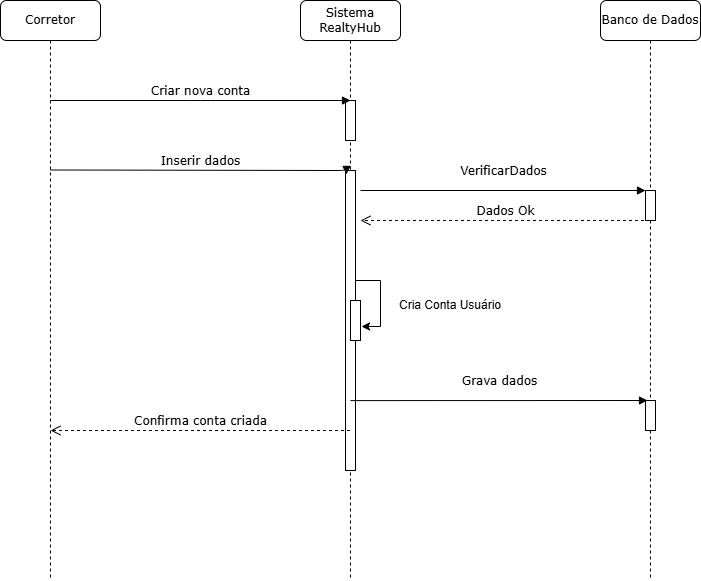

The diagram above was exported from draw.io. Its source (the exported page's mxGraphModel, read from the mxfile embedded in the PNG):
<mxGraphModel dx="880" dy="460" grid="1" gridSize="10" guides="1" tooltips="1" connect="1" arrows="1" fold="1" page="1" pageScale="1" pageWidth="827" pageHeight="1169" math="0" shadow="0">
  <root>
    <mxCell id="0" />
    <mxCell id="1" parent="0" />
    <mxCell id="PyKdxoYp2v57pFOaYdxU-1" value="Sistema RealtyHub" style="shape=umlLifeline;perimeter=lifelinePerimeter;whiteSpace=wrap;html=1;container=1;collapsible=0;recursiveResize=0;outlineConnect=0;rounded=1;shadow=0;comic=0;labelBackgroundColor=none;strokeWidth=1;fontFamily=Verdana;fontSize=12;align=center;" vertex="1" parent="1">
      <mxGeometry x="400" y="80" width="100" height="580" as="geometry" />
    </mxCell>
    <mxCell id="PyKdxoYp2v57pFOaYdxU-2" value="" style="html=1;points=[];perimeter=orthogonalPerimeter;rounded=0;shadow=0;comic=0;labelBackgroundColor=none;strokeWidth=1;fontFamily=Verdana;fontSize=12;align=center;" vertex="1" parent="PyKdxoYp2v57pFOaYdxU-1">
      <mxGeometry x="45" y="100" width="10" height="40" as="geometry" />
    </mxCell>
    <mxCell id="PyKdxoYp2v57pFOaYdxU-3" value="" style="html=1;points=[];perimeter=orthogonalPerimeter;rounded=0;shadow=0;comic=0;labelBackgroundColor=none;strokeWidth=1;fontFamily=Verdana;fontSize=12;align=center;" vertex="1" parent="PyKdxoYp2v57pFOaYdxU-1">
      <mxGeometry x="45" y="170" width="10" height="300" as="geometry" />
    </mxCell>
    <mxCell id="PyKdxoYp2v57pFOaYdxU-4" value="" style="html=1;points=[];perimeter=orthogonalPerimeter;rounded=0;shadow=0;comic=0;labelBackgroundColor=none;strokeWidth=1;fontFamily=Verdana;fontSize=12;align=center;" vertex="1" parent="PyKdxoYp2v57pFOaYdxU-1">
      <mxGeometry x="50" y="300" width="10" height="40" as="geometry" />
    </mxCell>
    <mxCell id="PyKdxoYp2v57pFOaYdxU-5" value="" style="edgeStyle=orthogonalEdgeStyle;rounded=0;orthogonalLoop=1;jettySize=auto;html=1;entryX=1.1;entryY=0.65;entryDx=0;entryDy=0;entryPerimeter=0;" edge="1" parent="PyKdxoYp2v57pFOaYdxU-1" source="PyKdxoYp2v57pFOaYdxU-4" target="PyKdxoYp2v57pFOaYdxU-4">
      <mxGeometry relative="1" as="geometry" />
    </mxCell>
    <mxCell id="PyKdxoYp2v57pFOaYdxU-6" value="Banco de Dados" style="shape=umlLifeline;perimeter=lifelinePerimeter;whiteSpace=wrap;html=1;container=1;collapsible=0;recursiveResize=0;outlineConnect=0;rounded=1;shadow=0;comic=0;labelBackgroundColor=none;strokeWidth=1;fontFamily=Verdana;fontSize=12;align=center;" vertex="1" parent="1">
      <mxGeometry x="700" y="80" width="100" height="580" as="geometry" />
    </mxCell>
    <mxCell id="PyKdxoYp2v57pFOaYdxU-7" value="" style="html=1;points=[];perimeter=orthogonalPerimeter;rounded=0;shadow=0;comic=0;labelBackgroundColor=none;strokeWidth=1;fontFamily=Verdana;fontSize=12;align=center;" vertex="1" parent="PyKdxoYp2v57pFOaYdxU-6">
      <mxGeometry x="45" y="190" width="10" height="30" as="geometry" />
    </mxCell>
    <mxCell id="PyKdxoYp2v57pFOaYdxU-8" value="VerificarDados" style="html=1;verticalAlign=bottom;endArrow=block;entryX=0;entryY=0;labelBackgroundColor=none;fontFamily=Verdana;fontSize=12;edgeStyle=elbowEdgeStyle;elbow=vertical;" edge="1" parent="PyKdxoYp2v57pFOaYdxU-6">
      <mxGeometry y="10" relative="1" as="geometry">
        <mxPoint x="-240" y="190" as="sourcePoint" />
        <mxPoint x="45" y="190" as="targetPoint" />
        <mxPoint as="offset" />
      </mxGeometry>
    </mxCell>
    <mxCell id="PyKdxoYp2v57pFOaYdxU-9" value="" style="html=1;points=[];perimeter=orthogonalPerimeter;rounded=0;shadow=0;comic=0;labelBackgroundColor=none;strokeWidth=1;fontFamily=Verdana;fontSize=12;align=center;" vertex="1" parent="PyKdxoYp2v57pFOaYdxU-6">
      <mxGeometry x="45" y="400" width="10" height="30" as="geometry" />
    </mxCell>
    <mxCell id="PyKdxoYp2v57pFOaYdxU-10" value="Corretor" style="shape=umlLifeline;perimeter=lifelinePerimeter;whiteSpace=wrap;html=1;container=1;collapsible=0;recursiveResize=0;outlineConnect=0;rounded=1;shadow=0;comic=0;labelBackgroundColor=none;strokeWidth=1;fontFamily=Verdana;fontSize=12;align=center;" vertex="1" parent="1">
      <mxGeometry x="100" y="80" width="100" height="580" as="geometry" />
    </mxCell>
    <mxCell id="PyKdxoYp2v57pFOaYdxU-11" value="Criar nova conta" style="html=1;verticalAlign=bottom;endArrow=block;entryX=0.5;entryY=0;labelBackgroundColor=none;fontFamily=Verdana;fontSize=12;edgeStyle=elbowEdgeStyle;elbow=vertical;entryDx=0;entryDy=0;entryPerimeter=0;" edge="1" parent="1" target="PyKdxoYp2v57pFOaYdxU-2">
      <mxGeometry relative="1" as="geometry">
        <mxPoint x="150" y="180" as="sourcePoint" />
        <mxPoint x="440" y="180" as="targetPoint" />
      </mxGeometry>
    </mxCell>
    <mxCell id="PyKdxoYp2v57pFOaYdxU-12" value="Inserir dados" style="html=1;verticalAlign=bottom;endArrow=block;entryX=0.1;entryY=0.013;labelBackgroundColor=none;fontFamily=Verdana;fontSize=12;edgeStyle=elbowEdgeStyle;elbow=vertical;entryDx=0;entryDy=0;entryPerimeter=0;" edge="1" parent="1" target="PyKdxoYp2v57pFOaYdxU-3">
      <mxGeometry relative="1" as="geometry">
        <mxPoint x="150" y="249.5" as="sourcePoint" />
        <mxPoint x="436" y="250" as="targetPoint" />
        <Array as="points">
          <mxPoint x="140" y="250" />
        </Array>
      </mxGeometry>
    </mxCell>
    <mxCell id="PyKdxoYp2v57pFOaYdxU-13" value="&lt;div&gt;Cria Conta Usuário&lt;br&gt;&lt;/div&gt;" style="text;html=1;align=center;verticalAlign=middle;whiteSpace=wrap;rounded=0;" vertex="1" parent="1">
      <mxGeometry x="490" y="370" width="120" height="30" as="geometry" />
    </mxCell>
    <mxCell id="PyKdxoYp2v57pFOaYdxU-14" value="Grava dados" style="html=1;verticalAlign=bottom;endArrow=block;labelBackgroundColor=none;fontFamily=Verdana;fontSize=12;edgeStyle=elbowEdgeStyle;elbow=vertical;exitX=0.5;exitY=0.767;exitDx=0;exitDy=0;exitPerimeter=0;" edge="1" parent="1" source="PyKdxoYp2v57pFOaYdxU-3">
      <mxGeometry y="10" relative="1" as="geometry">
        <mxPoint x="460" y="480" as="sourcePoint" />
        <mxPoint x="747" y="480" as="targetPoint" />
        <mxPoint as="offset" />
      </mxGeometry>
    </mxCell>
    <mxCell id="PyKdxoYp2v57pFOaYdxU-15" value="Confirma conta criada" style="html=1;verticalAlign=bottom;endArrow=open;dashed=1;endSize=8;labelBackgroundColor=none;fontFamily=Verdana;fontSize=12;" edge="1" parent="1" source="PyKdxoYp2v57pFOaYdxU-1">
      <mxGeometry relative="1" as="geometry">
        <mxPoint x="150" y="510" as="targetPoint" />
        <mxPoint x="370" y="510" as="sourcePoint" />
      </mxGeometry>
    </mxCell>
    <mxCell id="PyKdxoYp2v57pFOaYdxU-16" value="Dados Ok" style="html=1;verticalAlign=bottom;endArrow=open;dashed=1;endSize=8;labelBackgroundColor=none;fontFamily=Verdana;fontSize=12;" edge="1" parent="1" source="PyKdxoYp2v57pFOaYdxU-6">
      <mxGeometry relative="1" as="geometry">
        <mxPoint x="460" y="300" as="targetPoint" />
        <mxPoint x="670" y="300" as="sourcePoint" />
      </mxGeometry>
    </mxCell>
  </root>
</mxGraphModel>